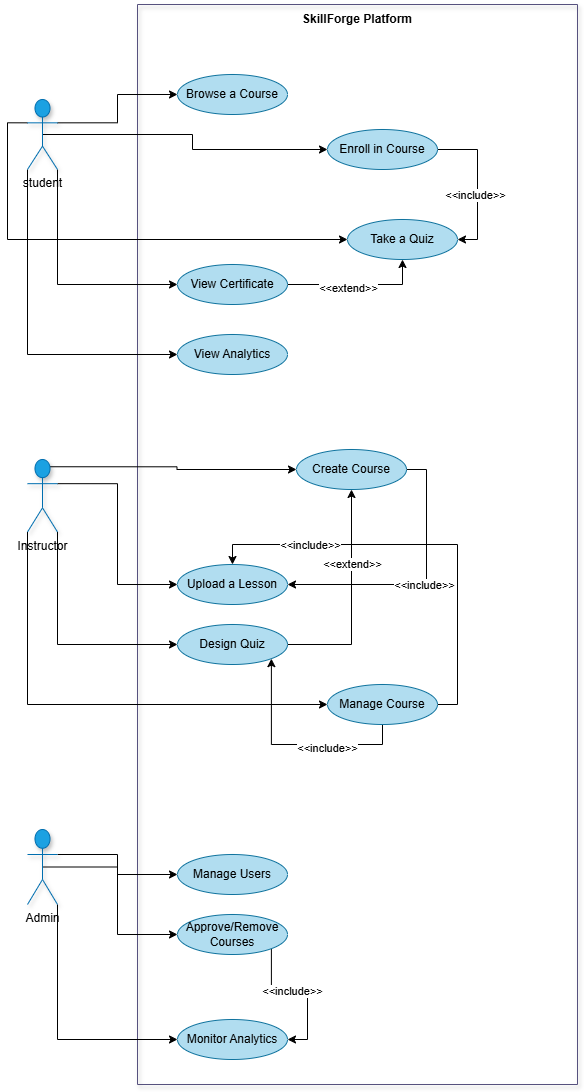

The diagram above was exported from draw.io. Its source (the exported page's mxGraphModel, read from the mxfile embedded in the PNG):
<mxGraphModel dx="1798" dy="974" grid="1" gridSize="10" guides="1" tooltips="1" connect="1" arrows="1" fold="1" page="1" pageScale="1" pageWidth="827" pageHeight="1169" background="light-dark(#FFFFFF,#FFFFFF)" math="0" shadow="0">
  <root>
    <mxCell id="0" />
    <mxCell id="1" parent="0" />
    <mxCell id="59eVfue-3-EwJSijyepf-9" value="&#10;&#10;SkillForge Platform" style="swimlane;startSize=0;fillColor=#d0cee2;shadow=1;strokeColor=#56517e;" parent="1" vertex="1">
      <mxGeometry x="200" y="45" width="440" height="1080" as="geometry">
        <mxRectangle x="200" y="20" width="50" height="40" as="alternateBounds" />
      </mxGeometry>
    </mxCell>
    <mxCell id="59eVfue-3-EwJSijyepf-16" value="&lt;font style=&quot;color: light-dark(rgb(0, 0, 0), rgb(212, 84, 255));&quot;&gt;Browse a Course&lt;/font&gt;" style="ellipse;whiteSpace=wrap;html=1;fillColor=#b1ddf0;strokeColor=#10739e;" parent="59eVfue-3-EwJSijyepf-9" vertex="1">
      <mxGeometry x="40" y="70" width="110" height="40" as="geometry" />
    </mxCell>
    <mxCell id="59eVfue-3-EwJSijyepf-80" style="edgeStyle=orthogonalEdgeStyle;rounded=0;orthogonalLoop=1;jettySize=auto;html=1;exitX=1;exitY=0.5;exitDx=0;exitDy=0;entryX=1;entryY=0.5;entryDx=0;entryDy=0;" parent="59eVfue-3-EwJSijyepf-9" source="59eVfue-3-EwJSijyepf-17" target="59eVfue-3-EwJSijyepf-18" edge="1">
      <mxGeometry relative="1" as="geometry" />
    </mxCell>
    <mxCell id="59eVfue-3-EwJSijyepf-81" value="&amp;lt;&amp;lt;include&amp;gt;&amp;gt;" style="edgeLabel;html=1;align=center;verticalAlign=middle;resizable=0;points=[];" parent="59eVfue-3-EwJSijyepf-80" vertex="1" connectable="0">
      <mxGeometry x="0.1335" y="-3" relative="1" as="geometry">
        <mxPoint as="offset" />
      </mxGeometry>
    </mxCell>
    <mxCell id="59eVfue-3-EwJSijyepf-17" value="&lt;font style=&quot;color: light-dark(rgb(0, 0, 0), rgb(212, 84, 255));&quot;&gt;Enroll in Course&lt;/font&gt;" style="ellipse;whiteSpace=wrap;html=1;fillColor=#b1ddf0;strokeColor=#10739e;" parent="59eVfue-3-EwJSijyepf-9" vertex="1">
      <mxGeometry x="190" y="125" width="110" height="40" as="geometry" />
    </mxCell>
    <mxCell id="59eVfue-3-EwJSijyepf-18" value="&lt;font style=&quot;color: light-dark(rgb(0, 0, 0), rgb(212, 84, 255));&quot;&gt;Take a Quiz&lt;/font&gt;" style="ellipse;whiteSpace=wrap;html=1;fillColor=#b1ddf0;strokeColor=#10739e;" parent="59eVfue-3-EwJSijyepf-9" vertex="1">
      <mxGeometry x="210" y="215" width="110" height="40" as="geometry" />
    </mxCell>
    <mxCell id="59eVfue-3-EwJSijyepf-77" style="edgeStyle=orthogonalEdgeStyle;rounded=0;orthogonalLoop=1;jettySize=auto;html=1;exitX=1;exitY=0.5;exitDx=0;exitDy=0;entryX=0.5;entryY=1;entryDx=0;entryDy=0;" parent="59eVfue-3-EwJSijyepf-9" source="59eVfue-3-EwJSijyepf-19" target="59eVfue-3-EwJSijyepf-18" edge="1">
      <mxGeometry relative="1" as="geometry" />
    </mxCell>
    <mxCell id="59eVfue-3-EwJSijyepf-78" value="&amp;lt;&amp;lt;extend&amp;gt;&amp;gt;" style="edgeLabel;html=1;align=center;verticalAlign=middle;resizable=0;points=[];" parent="59eVfue-3-EwJSijyepf-77" vertex="1" connectable="0">
      <mxGeometry x="-0.1519" y="-3" relative="1" as="geometry">
        <mxPoint x="1" as="offset" />
      </mxGeometry>
    </mxCell>
    <mxCell id="59eVfue-3-EwJSijyepf-19" value="&lt;font style=&quot;color: light-dark(rgb(0, 0, 0), rgb(212, 84, 255));&quot;&gt;View Certificate&lt;/font&gt;" style="ellipse;whiteSpace=wrap;html=1;fillColor=#b1ddf0;strokeColor=#10739e;" parent="59eVfue-3-EwJSijyepf-9" vertex="1">
      <mxGeometry x="40" y="260" width="110" height="40" as="geometry" />
    </mxCell>
    <mxCell id="59eVfue-3-EwJSijyepf-21" value="&lt;font style=&quot;color: light-dark(rgb(0, 0, 0), rgb(212, 84, 255));&quot;&gt;View Analytics&lt;/font&gt;" style="ellipse;whiteSpace=wrap;html=1;fillColor=#b1ddf0;strokeColor=#10739e;" parent="59eVfue-3-EwJSijyepf-9" vertex="1">
      <mxGeometry x="40" y="330" width="110" height="40" as="geometry" />
    </mxCell>
    <mxCell id="59eVfue-3-EwJSijyepf-61" style="edgeStyle=orthogonalEdgeStyle;rounded=0;orthogonalLoop=1;jettySize=auto;html=1;exitX=1;exitY=0.5;exitDx=0;exitDy=0;entryX=1;entryY=0.5;entryDx=0;entryDy=0;" parent="59eVfue-3-EwJSijyepf-9" source="59eVfue-3-EwJSijyepf-27" target="59eVfue-3-EwJSijyepf-28" edge="1">
      <mxGeometry relative="1" as="geometry" />
    </mxCell>
    <mxCell id="59eVfue-3-EwJSijyepf-62" value="&amp;lt;&amp;lt;include&amp;gt;&amp;gt;" style="edgeLabel;html=1;align=center;verticalAlign=middle;resizable=0;points=[];" parent="59eVfue-3-EwJSijyepf-61" vertex="1" connectable="0">
      <mxGeometry x="0.0101" relative="1" as="geometry">
        <mxPoint as="offset" />
      </mxGeometry>
    </mxCell>
    <mxCell id="59eVfue-3-EwJSijyepf-27" value="&lt;font style=&quot;color: light-dark(rgb(0, 0, 0), rgb(212, 84, 255));&quot;&gt;Create Course&lt;/font&gt;" style="ellipse;whiteSpace=wrap;html=1;fillColor=#b1ddf0;strokeColor=#10739e;" parent="59eVfue-3-EwJSijyepf-9" vertex="1">
      <mxGeometry x="159" y="445" width="110" height="40" as="geometry" />
    </mxCell>
    <mxCell id="59eVfue-3-EwJSijyepf-28" value="&lt;font style=&quot;color: light-dark(rgb(0, 0, 0), rgb(212, 84, 255));&quot;&gt;Upload a Lesson&lt;/font&gt;" style="ellipse;whiteSpace=wrap;html=1;fillColor=#b1ddf0;strokeColor=#10739e;" parent="59eVfue-3-EwJSijyepf-9" vertex="1">
      <mxGeometry x="40" y="560" width="110" height="40" as="geometry" />
    </mxCell>
    <mxCell id="59eVfue-3-EwJSijyepf-74" style="edgeStyle=orthogonalEdgeStyle;rounded=0;orthogonalLoop=1;jettySize=auto;html=1;exitX=1;exitY=0.5;exitDx=0;exitDy=0;entryX=0.5;entryY=1;entryDx=0;entryDy=0;" parent="59eVfue-3-EwJSijyepf-9" source="59eVfue-3-EwJSijyepf-29" target="59eVfue-3-EwJSijyepf-27" edge="1">
      <mxGeometry relative="1" as="geometry" />
    </mxCell>
    <mxCell id="59eVfue-3-EwJSijyepf-75" value="&amp;lt;&amp;lt;extend&amp;gt;&amp;gt;" style="edgeLabel;html=1;align=center;verticalAlign=middle;resizable=0;points=[];" parent="59eVfue-3-EwJSijyepf-74" vertex="1" connectable="0">
      <mxGeometry x="0.3309" relative="1" as="geometry">
        <mxPoint y="1" as="offset" />
      </mxGeometry>
    </mxCell>
    <mxCell id="59eVfue-3-EwJSijyepf-29" value="&lt;font style=&quot;color: light-dark(rgb(0, 0, 0), rgb(212, 84, 255));&quot;&gt;Design Quiz&lt;/font&gt;" style="ellipse;whiteSpace=wrap;html=1;fillColor=#b1ddf0;strokeColor=#10739e;" parent="59eVfue-3-EwJSijyepf-9" vertex="1">
      <mxGeometry x="40" y="620" width="110" height="40" as="geometry" />
    </mxCell>
    <mxCell id="59eVfue-3-EwJSijyepf-82" style="edgeStyle=orthogonalEdgeStyle;rounded=0;orthogonalLoop=1;jettySize=auto;html=1;exitX=1;exitY=0.5;exitDx=0;exitDy=0;entryX=0.5;entryY=0;entryDx=0;entryDy=0;" parent="59eVfue-3-EwJSijyepf-9" source="59eVfue-3-EwJSijyepf-30" target="59eVfue-3-EwJSijyepf-28" edge="1">
      <mxGeometry relative="1" as="geometry" />
    </mxCell>
    <mxCell id="59eVfue-3-EwJSijyepf-83" value="&amp;lt;&amp;lt;include&amp;gt;&amp;gt;" style="edgeLabel;html=1;align=center;verticalAlign=middle;resizable=0;points=[];" parent="59eVfue-3-EwJSijyepf-82" vertex="1" connectable="0">
      <mxGeometry x="0.5501" relative="1" as="geometry">
        <mxPoint x="1" as="offset" />
      </mxGeometry>
    </mxCell>
    <mxCell id="59eVfue-3-EwJSijyepf-84" style="edgeStyle=orthogonalEdgeStyle;rounded=0;orthogonalLoop=1;jettySize=auto;html=1;exitX=0.5;exitY=1;exitDx=0;exitDy=0;entryX=1;entryY=1;entryDx=0;entryDy=0;" parent="59eVfue-3-EwJSijyepf-9" source="59eVfue-3-EwJSijyepf-30" target="59eVfue-3-EwJSijyepf-29" edge="1">
      <mxGeometry relative="1" as="geometry" />
    </mxCell>
    <mxCell id="59eVfue-3-EwJSijyepf-85" value="&amp;lt;&amp;lt;include&amp;gt;&amp;gt;" style="edgeLabel;html=1;align=center;verticalAlign=middle;resizable=0;points=[];" parent="59eVfue-3-EwJSijyepf-84" vertex="1" connectable="0">
      <mxGeometry x="-0.2913" y="3" relative="1" as="geometry">
        <mxPoint x="1" as="offset" />
      </mxGeometry>
    </mxCell>
    <mxCell id="59eVfue-3-EwJSijyepf-30" value="&lt;font style=&quot;color: light-dark(rgb(0, 0, 0), rgb(212, 84, 255));&quot;&gt;Manage Course&lt;/font&gt;" style="ellipse;whiteSpace=wrap;html=1;fillColor=#b1ddf0;strokeColor=#10739e;" parent="59eVfue-3-EwJSijyepf-9" vertex="1">
      <mxGeometry x="190" y="680" width="110" height="40" as="geometry" />
    </mxCell>
    <mxCell id="59eVfue-3-EwJSijyepf-31" value="&lt;font style=&quot;color: light-dark(rgb(0, 0, 0), rgb(212, 84, 255));&quot;&gt;Manage Users&lt;/font&gt;" style="ellipse;whiteSpace=wrap;html=1;fillColor=#b1ddf0;strokeColor=#10739e;" parent="59eVfue-3-EwJSijyepf-9" vertex="1">
      <mxGeometry x="40" y="850" width="110" height="40" as="geometry" />
    </mxCell>
    <mxCell id="59eVfue-3-EwJSijyepf-89" style="edgeStyle=orthogonalEdgeStyle;rounded=0;orthogonalLoop=1;jettySize=auto;html=1;exitX=1;exitY=1;exitDx=0;exitDy=0;entryX=1;entryY=0.5;entryDx=0;entryDy=0;" parent="59eVfue-3-EwJSijyepf-9" source="59eVfue-3-EwJSijyepf-32" target="59eVfue-3-EwJSijyepf-33" edge="1">
      <mxGeometry relative="1" as="geometry" />
    </mxCell>
    <mxCell id="59eVfue-3-EwJSijyepf-90" value="&amp;lt;&amp;lt;include&amp;gt;&amp;gt;" style="edgeLabel;html=1;align=center;verticalAlign=middle;resizable=0;points=[];" parent="59eVfue-3-EwJSijyepf-89" vertex="1" connectable="0">
      <mxGeometry x="-0.1992" y="-4" relative="1" as="geometry">
        <mxPoint as="offset" />
      </mxGeometry>
    </mxCell>
    <mxCell id="59eVfue-3-EwJSijyepf-32" value="&lt;font style=&quot;color: light-dark(rgb(0, 0, 0), rgb(212, 84, 255));&quot;&gt;Approve/Remove Courses&lt;/font&gt;" style="ellipse;whiteSpace=wrap;html=1;fillColor=#b1ddf0;strokeColor=#10739e;" parent="59eVfue-3-EwJSijyepf-9" vertex="1">
      <mxGeometry x="40" y="910" width="110" height="40" as="geometry" />
    </mxCell>
    <mxCell id="59eVfue-3-EwJSijyepf-33" value="&lt;font style=&quot;color: light-dark(rgb(0, 0, 0), rgb(212, 84, 255));&quot;&gt;Monitor Analytics&lt;/font&gt;" style="ellipse;whiteSpace=wrap;html=1;fillColor=#b1ddf0;strokeColor=#10739e;" parent="59eVfue-3-EwJSijyepf-9" vertex="1">
      <mxGeometry x="40" y="1015" width="110" height="40" as="geometry" />
    </mxCell>
    <mxCell id="59eVfue-3-EwJSijyepf-22" style="edgeStyle=orthogonalEdgeStyle;rounded=0;orthogonalLoop=1;jettySize=auto;html=1;exitX=1;exitY=0.3333333333333333;exitDx=0;exitDy=0;exitPerimeter=0;" parent="1" source="59eVfue-3-EwJSijyepf-11" target="59eVfue-3-EwJSijyepf-16" edge="1">
      <mxGeometry relative="1" as="geometry" />
    </mxCell>
    <mxCell id="59eVfue-3-EwJSijyepf-23" style="edgeStyle=orthogonalEdgeStyle;rounded=0;orthogonalLoop=1;jettySize=auto;html=1;exitX=0.5;exitY=0.5;exitDx=0;exitDy=0;exitPerimeter=0;entryX=0;entryY=0.5;entryDx=0;entryDy=0;" parent="1" source="59eVfue-3-EwJSijyepf-11" target="59eVfue-3-EwJSijyepf-17" edge="1">
      <mxGeometry relative="1" as="geometry" />
    </mxCell>
    <mxCell id="59eVfue-3-EwJSijyepf-25" style="edgeStyle=orthogonalEdgeStyle;rounded=0;orthogonalLoop=1;jettySize=auto;html=1;exitX=1;exitY=1;exitDx=0;exitDy=0;exitPerimeter=0;entryX=0;entryY=0.5;entryDx=0;entryDy=0;" parent="1" source="59eVfue-3-EwJSijyepf-11" target="59eVfue-3-EwJSijyepf-19" edge="1">
      <mxGeometry relative="1" as="geometry" />
    </mxCell>
    <mxCell id="59eVfue-3-EwJSijyepf-26" style="edgeStyle=orthogonalEdgeStyle;rounded=0;orthogonalLoop=1;jettySize=auto;html=1;exitX=0;exitY=1;exitDx=0;exitDy=0;exitPerimeter=0;entryX=0;entryY=0.5;entryDx=0;entryDy=0;" parent="1" source="59eVfue-3-EwJSijyepf-11" target="59eVfue-3-EwJSijyepf-21" edge="1">
      <mxGeometry relative="1" as="geometry" />
    </mxCell>
    <mxCell id="59eVfue-3-EwJSijyepf-58" style="edgeStyle=orthogonalEdgeStyle;rounded=0;orthogonalLoop=1;jettySize=auto;html=1;exitX=0;exitY=0.3333333333333333;exitDx=0;exitDy=0;exitPerimeter=0;entryX=0;entryY=0.5;entryDx=0;entryDy=0;" parent="1" source="59eVfue-3-EwJSijyepf-11" target="59eVfue-3-EwJSijyepf-18" edge="1">
      <mxGeometry relative="1" as="geometry" />
    </mxCell>
    <mxCell id="59eVfue-3-EwJSijyepf-11" value="&lt;font style=&quot;color: light-dark(rgb(0, 0, 0), rgb(0, 0, 0));&quot;&gt;student&lt;/font&gt;" style="shape=umlActor;verticalLabelPosition=bottom;verticalAlign=top;html=1;outlineConnect=0;fillColor=#1ba1e2;fontColor=#ffffff;strokeColor=#006EAF;shadow=1;" parent="1" vertex="1">
      <mxGeometry x="90" y="140" width="30" height="70" as="geometry" />
    </mxCell>
    <mxCell id="59eVfue-3-EwJSijyepf-39" style="edgeStyle=orthogonalEdgeStyle;rounded=0;orthogonalLoop=1;jettySize=auto;html=1;exitX=0.75;exitY=0.1;exitDx=0;exitDy=0;exitPerimeter=0;entryX=0;entryY=0.5;entryDx=0;entryDy=0;" parent="1" source="59eVfue-3-EwJSijyepf-14" target="59eVfue-3-EwJSijyepf-27" edge="1">
      <mxGeometry relative="1" as="geometry" />
    </mxCell>
    <mxCell id="59eVfue-3-EwJSijyepf-40" style="edgeStyle=orthogonalEdgeStyle;rounded=0;orthogonalLoop=1;jettySize=auto;html=1;exitX=1;exitY=0.3333333333333333;exitDx=0;exitDy=0;exitPerimeter=0;entryX=0;entryY=0.5;entryDx=0;entryDy=0;" parent="1" source="59eVfue-3-EwJSijyepf-14" target="59eVfue-3-EwJSijyepf-28" edge="1">
      <mxGeometry relative="1" as="geometry" />
    </mxCell>
    <mxCell id="59eVfue-3-EwJSijyepf-42" style="edgeStyle=orthogonalEdgeStyle;rounded=0;orthogonalLoop=1;jettySize=auto;html=1;exitX=1;exitY=1;exitDx=0;exitDy=0;exitPerimeter=0;entryX=0;entryY=0.5;entryDx=0;entryDy=0;" parent="1" source="59eVfue-3-EwJSijyepf-14" target="59eVfue-3-EwJSijyepf-29" edge="1">
      <mxGeometry relative="1" as="geometry" />
    </mxCell>
    <mxCell id="59eVfue-3-EwJSijyepf-43" style="edgeStyle=orthogonalEdgeStyle;rounded=0;orthogonalLoop=1;jettySize=auto;html=1;exitX=0;exitY=1;exitDx=0;exitDy=0;exitPerimeter=0;entryX=0;entryY=0.5;entryDx=0;entryDy=0;" parent="1" source="59eVfue-3-EwJSijyepf-14" target="59eVfue-3-EwJSijyepf-30" edge="1">
      <mxGeometry relative="1" as="geometry" />
    </mxCell>
    <mxCell id="59eVfue-3-EwJSijyepf-14" value="&lt;font style=&quot;color: light-dark(rgb(0, 0, 0), rgb(0, 0, 0));&quot;&gt;Instructor&lt;/font&gt;" style="shape=umlActor;verticalLabelPosition=bottom;verticalAlign=top;html=1;outlineConnect=0;fillColor=#1ba1e2;fontColor=#ffffff;strokeColor=#006EAF;shadow=1;" parent="1" vertex="1">
      <mxGeometry x="90" y="500" width="30" height="72.5" as="geometry" />
    </mxCell>
    <mxCell id="59eVfue-3-EwJSijyepf-34" style="edgeStyle=orthogonalEdgeStyle;rounded=0;orthogonalLoop=1;jettySize=auto;html=1;exitX=1;exitY=0.3333333333333333;exitDx=0;exitDy=0;exitPerimeter=0;" parent="1" source="59eVfue-3-EwJSijyepf-15" target="59eVfue-3-EwJSijyepf-31" edge="1">
      <mxGeometry relative="1" as="geometry" />
    </mxCell>
    <mxCell id="59eVfue-3-EwJSijyepf-35" style="edgeStyle=orthogonalEdgeStyle;rounded=0;orthogonalLoop=1;jettySize=auto;html=1;exitX=0.5;exitY=0.5;exitDx=0;exitDy=0;exitPerimeter=0;entryX=0;entryY=0.5;entryDx=0;entryDy=0;" parent="1" source="59eVfue-3-EwJSijyepf-15" target="59eVfue-3-EwJSijyepf-32" edge="1">
      <mxGeometry relative="1" as="geometry" />
    </mxCell>
    <mxCell id="59eVfue-3-EwJSijyepf-36" style="edgeStyle=orthogonalEdgeStyle;rounded=0;orthogonalLoop=1;jettySize=auto;html=1;exitX=1;exitY=1;exitDx=0;exitDy=0;exitPerimeter=0;entryX=0;entryY=0.5;entryDx=0;entryDy=0;" parent="1" source="59eVfue-3-EwJSijyepf-15" target="59eVfue-3-EwJSijyepf-33" edge="1">
      <mxGeometry relative="1" as="geometry" />
    </mxCell>
    <mxCell id="59eVfue-3-EwJSijyepf-15" value="&lt;font style=&quot;color: light-dark(rgb(0, 0, 0), rgb(0, 0, 0));&quot;&gt;Admin&lt;/font&gt;" style="shape=umlActor;verticalLabelPosition=bottom;verticalAlign=top;html=1;outlineConnect=0;fontColor=#ffffff;fillColor=#1ba1e2;strokeColor=#006EAF;shadow=1;" parent="1" vertex="1">
      <mxGeometry x="90" y="870" width="30" height="75" as="geometry" />
    </mxCell>
  </root>
</mxGraphModel>